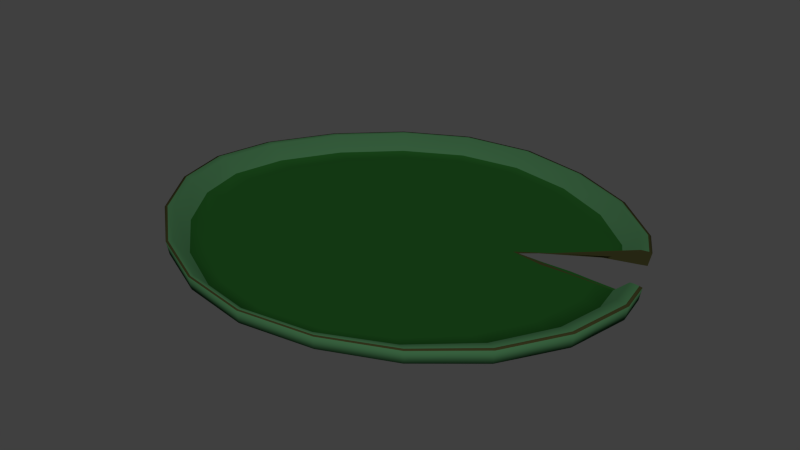 # Source: KK-Searose_Leave.blend  (saved by Blender 2.73.0; exported with 4.5.12 LTS)
import bpy
from mathutils import Matrix  # noqa: F401  (used for matrix-valued properties, if any)

bpy.ops.wm.read_factory_settings(use_empty=True)
scene = bpy.context.scene
scene.name = 'Scene'

# ---- collections
col_collection_1 = bpy.data.collections.new('Collection 1'); scene.collection.children.link(col_collection_1)

# ---- materials (node trees are filled in below, after node groups)
mat_lambert2sg = bpy.data.materials.new('lambert2SG')
mat_lambert2sg.alpha_threshold = 0.0
mat_lambert2sg.use_transparent_shadow = False
mat_lambert2sg.diffuse_color = (0.01, 0.06, 0.01, 1.0)
mat_lambert2sg.roughness = 0.5
mat_lambert4sg = bpy.data.materials.new('lambert4SG')
mat_lambert4sg.alpha_threshold = 0.0
mat_lambert4sg.use_transparent_shadow = False
mat_lambert4sg.diffuse_color = (0.03, 0.03, 0.01, 1.0)
mat_lambert4sg.roughness = 0.5
mat_lambert3sg = bpy.data.materials.new('lambert3SG')
mat_lambert3sg.alpha_threshold = 0.0
mat_lambert3sg.use_transparent_shadow = False
mat_lambert3sg.diffuse_color = (0.04, 0.12, 0.05, 1.0)
mat_lambert3sg.roughness = 0.5

# ---- material node trees

# ---- world
world_world = bpy.data.worlds.new('World'); scene.world = world_world
world_world.color = (0.05088, 0.05088, 0.05088)
world_world.use_sun_shadow = False
world_world.sun_shadow_jitter_overblur = 0.0
world_world.cycles.sampling_method = 'MANUAL'
world_world.cycles.sample_map_resolution = 256

# ---- meshes
me_psphere1 = bpy.data.meshes.new('pSphere1')
me_psphere1.from_pydata([(0.8995, 0.2152, -0.2724), (0.7663, 0.2141, -0.6023), (1.511, 0.2145, -1.18), (1.777, 0.216, -0.5657), (0.5655, 0.2133, -0.8595), (1.098, 0.2136, -1.651), (0.3213, 0.2126, -1.022), (0.587, 0.213, -1.933), (0.05852, 0.2124, -1.07), (0.05777, 0.2128, -2.011), (-0.1996, 0.2126, -1.0), (-0.4474, 0.213, -1.879), (-0.4324, 0.2133, -0.8245), (-0.9015, 0.2136, -1.563), (-0.6209, 0.2141, -0.5675), (-1.276, 0.2145, -1.096), (-0.7488, 0.2152, -0.2512), (-1.536, 0.216, -0.4981), (-0.7893, 0.2164, 0.09666), (-1.635, 0.2181, 0.1407), (-0.7381, 0.2176, 0.4451), (-1.528, 0.2207, 0.7915), (-0.6137, 0.2186, 0.7606), (-1.274, 0.2233, 1.404), (-0.4281, 0.2193, 1.002), (-0.9043, 0.2251, 1.879), (-0.1972, 0.2195, 1.15), (-0.4511, 0.2254, 2.156), (0.06011, 0.2198, 1.209), (0.05511, 0.2258, 2.255), (0.3226, 0.2195, 1.149), (0.5858, 0.2254, 2.151), (0.5667, 0.2193, 1.0), (1.098, 0.2251, 1.865), (0.7669, 0.2186, 0.7596), (1.511, 0.2233, 1.389), (0.8294, 0.2181, 0.6101), (1.638, 0.222, 1.1), (0.8995, 0.2176, 0.4462), (0.9182, 0.2171, 0.3024), (1.814, 0.2196, 0.5115), (1.777, 0.2207, 0.782), (0.9457, 0.2164, 0.09012), (1.868, 0.2181, 0.1106), (2.22, 0.2162, -1.638), (2.61, 0.2174, -0.8212), (1.613, 0.2157, -2.274), (0.8482, 0.2157, -2.656), (0.04328, 0.2157, -2.762), (-0.7057, 0.2157, -2.588), (-1.383, 0.2157, -2.163), (-1.954, 0.2162, -1.498), (-2.355, 0.2174, -0.6805), (-2.507, 0.2197, 0.199), (-2.352, 0.2232, 1.055), (-1.957, 0.2272, 1.89), (-1.391, 0.2305, 2.569), (-0.7135, 0.2316, 2.971), (0.03908, 0.2317, 3.103), (0.8482, 0.2316, 2.959), (1.613, 0.2305, 2.536), (2.22, 0.2272, 1.856), (2.407, 0.2253, 1.453), (2.665, 0.2217, 0.6361), (2.61, 0.2232, 1.007), (2.745, 0.2197, 0.08906), (2.875, 0.2193, -1.971), (3.244, 0.2195, -1.279), (2.745, 0.2178, -0.8585), (2.089, 0.2193, -2.74), (1.098, 0.2193, -3.236), (0.02383, 0.2193, -3.391), (-0.9649, 0.2193, -3.177), (-1.864, 0.2193, -2.634), (-2.639, 0.2193, -1.795), (-3.184, 0.2197, -0.7768), (-3.383, 0.2215, 0.253), (-3.184, 0.225, 1.239), (-2.642, 0.2301, 2.226), (-1.873, 0.2349, 3.072), (-0.9717, 0.2368, 3.585), (0.02148, 0.2368, 3.754), (1.098, 0.2368, 3.568), (2.089, 0.2349, 3.025), (2.875, 0.2301, 2.184), (3.116, 0.2277, 1.695), (3.45, 0.2235, 0.7068), (3.38, 0.225, 1.152), (3.819, 0.223, -1.605), (3.458, 0.223, -2.238), (2.513, 0.223, -3.125), (1.321, 0.223, -3.715), (0.007608, 0.223, -3.92), (-1.21, 0.223, -3.68), (-2.319, 0.223, -3.029), (-3.287, 0.223, -2.043), (-3.965, 0.223, -0.8578), (-4.206, 0.2238, 0.2801), (-3.965, 0.2268, 1.363), (-3.289, 0.2321, 2.465), (-2.324, 0.238, 3.437), (-1.211, 0.2407, 4.045), (0.007608, 0.2407, 4.25), (1.321, 0.2407, 4.025), (2.513, 0.238, 3.388), (3.458, 0.2321, 2.429), (3.749, 0.2294, 1.875), (4.15, 0.2254, 0.7574), (4.066, 0.2268, 1.261), (4.29, 0.2055, -1.921), (3.957, 0.2066, -2.49), (2.875, 0.2095, -3.462), (1.511, 0.2119, -4.122), (0.0, 0.2128, -4.375), (-1.426, 0.2119, -4.124), (-2.721, 0.2095, -3.393), (-3.856, 0.2066, -2.282), (-4.64, 0.2042, -0.968), (-4.916, 0.2035, 0.2781), (-4.64, 0.2066, 1.455), (-3.856, 0.2145, 2.656), (-2.722, 0.2249, 3.718), (-1.421, 0.2308, 4.395), (0.001541, 0.2316, 4.632), (1.511, 0.2308, 4.376), (2.875, 0.2249, 3.675), (3.957, 0.2145, 2.634), (4.289, 0.2106, 2.03), (4.749, 0.205, 0.808), (4.652, 0.2066, 1.362), (4.717, 0.172, -2.119), (4.358, 0.1749, -2.725), (3.166, 0.1828, -3.761), (1.665, 0.1893, -4.467), (0.0, 0.1918, -4.764), (-1.601, 0.1893, -4.511), (-3.049, 0.1828, -3.727), (-4.311, 0.1749, -2.53), (-5.184, 0.1687, -1.105), (-5.488, 0.1663, 0.2606), (-5.184, 0.17, 1.534), (-4.311, 0.1823, 2.827), (-3.046, 0.1996, 3.941), (-1.592, 0.2106, 4.661), (0.0, 0.2128, 4.921), (1.665, 0.2106, 4.644), (3.166, 0.1996, 3.909), (4.358, 0.1823, 2.817), (4.724, 0.176, 2.17), (5.23, 0.1681, 0.8615), (5.123, 0.17, 1.459), (5.033, 0.1472, -2.264), (4.652, 0.1513, -2.909), (3.38, 0.1624, -4.003), (1.777, 0.1717, -4.737), (0.0, 0.1754, -5.071), (-1.729, 0.1717, -4.825), (-3.288, 0.1624, -4.006), (-4.642, 0.1513, -2.737), (-5.58, 0.1426, -1.22), (-5.904, 0.1394, 0.2366), (-5.58, 0.1432, 1.598), (-4.642, 0.158, 2.971), (-3.283, 0.1799, 4.111), (-1.717, 0.1947, 4.852), (0.0, 0.198, 5.127), (1.777, 0.1947, 4.838), (3.38, 0.1799, 4.088), (4.652, 0.158, 2.968), (5.043, 0.1502, 2.288), (5.582, 0.1414, 0.9109), (5.468, 0.1432, 1.539), (5.231, 0.14, -2.345), (4.831, 0.1443, -3.021), (3.51, 0.1562, -4.157), (1.845, 0.1663, -4.912), (0.0, 0.1702, -5.27), (-1.807, 0.1663, -5.032), (-3.433, 0.1562, -4.185), (-4.844, 0.1443, -2.866), (-5.82, 0.1352, -1.295), (-6.155, 0.1319, 0.217), (-5.82, 0.1355, 1.639), (-4.844, 0.1504, 3.067), (-3.428, 0.1735, 4.221), (-1.794, 0.1896, 4.969), (0.0, 0.1932, 5.252), (1.845, 0.1896, 4.956), (3.51, 0.1735, 4.203), (4.831, 0.1504, 3.067), (5.237, 0.1424, 2.364), (5.797, 0.1339, 0.9449), (5.679, 0.1355, 1.592), (5.315, 0.4989, -2.343), (4.891, 0.5029, -3.058), (3.554, 0.5135, -4.209), (1.868, 0.5226, -4.973), (0.0, 0.5262, -5.34), (-1.833, 0.5226, -5.103), (-3.482, 0.5135, -4.245), (-4.911, 0.5029, -2.91), (-5.899, 0.4947, -1.319), (-6.237, 0.4917, 0.21), (-5.899, 0.4947, 1.651), (-4.911, 0.5002, 3.101), (-3.477, 0.5042, 4.258), (-1.82, 0.5084, 5.005), (0.0, 0.5115, 5.289), (1.868, 0.5084, 4.993), (3.554, 0.5042, 4.242), (4.891, 0.5002, 3.101), (5.302, 0.498, 2.389), (5.87, 0.4935, 0.9566), (5.75, 0.4947, 1.61), (5.246, 0.519, -2.319), (4.831, 0.5221, -3.021), (3.51, 0.5303, -4.157), (1.845, 0.5373, -4.911), (0.0, 0.5401, -5.269), (-1.807, 0.5373, -5.032), (-3.434, 0.5303, -4.185), (-4.844, 0.5221, -2.866), (-5.819, 0.5158, -1.293), (-6.153, 0.5135, 0.2167), (-5.819, 0.5157, 1.637), (-4.843, 0.5189, 3.067), (-3.429, 0.5197, 4.22), (-1.795, 0.5215, 4.965), (0.0, 0.5239, 5.247), (1.845, 0.5215, 4.953), (3.51, 0.5197, 4.202), (4.831, 0.5189, 3.067), (5.237, 0.5178, 2.363), (5.797, 0.5149, 0.9449), (5.679, 0.5157, 1.592), (5.077, 0.5432, -2.241), (4.652, 0.5454, -2.976), (3.38, 0.5506, -4.096), (1.777, 0.555, -4.842), (0.0, 0.5568, -5.188), (-1.737, 0.555, -4.947), (-3.294, 0.5506, -4.113), (-4.643, 0.5454, -2.815), (-5.579, 0.5413, -1.256), (-5.903, 0.5398, 0.2348), (-5.579, 0.5409, 1.627), (-4.643, 0.5409, 3.035), (-3.289, 0.538, 4.185), (-1.725, 0.5373, 4.922), (0.0, 0.5388, 5.197), (1.777, 0.5373, 4.91), (3.38, 0.538, 4.164), (4.652, 0.5409, 3.032), (5.043, 0.5414, 2.339), (5.582, 0.5406, 0.9319), (5.468, 0.5409, 1.575), (4.7, 0.2154, -2.147), (4.358, 0.2163, -2.725), (3.166, 0.2187, -3.761), (1.665, 0.2207, -4.467), (0.0, 0.2215, -4.764), (-1.601, 0.2207, -4.511), (-3.049, 0.2187, -3.727), (-4.311, 0.2163, -2.53), (-5.184, 0.2143, -1.105), (-5.488, 0.2136, 0.2606), (-5.184, 0.2154, 1.534), (-4.311, 0.2222, 2.827), (-3.046, 0.2326, 3.941), (-1.592, 0.2387, 4.661), (0.0, 0.2394, 4.921), (1.665, 0.2387, 4.644), (3.166, 0.2326, 3.909), (4.358, 0.2222, 2.817), (4.724, 0.2186, 2.17), (5.23, 0.2144, 0.8615), (5.123, 0.2154, 1.459), (4.293, 0.2288, -1.916), (3.957, 0.229, -2.49), (2.875, 0.2296, -3.462), (1.511, 0.23, -4.122), (0.0, 0.2302, -4.375), (-1.426, 0.23, -4.124), (-2.721, 0.2296, -3.393), (-3.856, 0.229, -2.282), (-4.64, 0.2286, -0.9681), (-4.916, 0.2285, 0.278), (-4.64, 0.2306, 1.455), (-3.856, 0.236, 2.656), (-2.722, 0.2432, 3.718), (-1.421, 0.247, 4.395), (0.001541, 0.2471, 4.632), (1.511, 0.247, 4.376), (2.875, 0.2432, 3.675), (3.957, 0.236, 2.634), (4.289, 0.2333, 2.03), (4.749, 0.2295, 0.808), (4.652, 0.2306, 1.362), (3.789, 0.2325, -1.657), (3.458, 0.2325, -2.238), (2.513, 0.2325, -3.125), (1.321, 0.2325, -3.715), (0.007608, 0.2325, -3.92), (-1.21, 0.2325, -3.68), (-2.319, 0.2325, -3.029), (-3.287, 0.2325, -2.043), (-3.965, 0.2325, -0.8579), (-4.206, 0.2333, 0.2801), (-3.965, 0.2361, 1.363), (-3.289, 0.2411, 2.465), (-2.324, 0.2466, 3.437), (-1.211, 0.2492, 4.045), (0.007608, 0.2492, 4.25), (1.321, 0.2492, 4.025), (2.513, 0.2466, 3.388), (3.458, 0.2411, 2.429), (3.749, 0.2386, 1.875), (4.15, 0.2348, 0.7574), (4.066, 0.2361, 1.261), (3.25, 0.2328, -1.268), (2.875, 0.2325, -1.971), (2.089, 0.2325, -2.74), (1.098, 0.2325, -3.236), (0.02383, 0.2325, -3.391), (-0.9649, 0.2325, -3.177), (-1.864, 0.2325, -2.634), (-2.639, 0.2325, -1.795), (-3.184, 0.2329, -0.7768), (-3.383, 0.2346, 0.253), (-3.184, 0.2379, 1.239), (-2.642, 0.2425, 2.226), (-1.873, 0.2469, 3.072), (-0.9717, 0.2487, 3.585), (0.02148, 0.2487, 3.754), (1.098, 0.2487, 3.568), (2.089, 0.2469, 3.025), (2.875, 0.2425, 2.184), (3.116, 0.2403, 1.695), (3.45, 0.2364, 0.7068), (3.38, 0.2379, 1.152), (2.61, 0.2341, -0.8212), (2.22, 0.233, -1.638), (1.613, 0.2326, -2.274), (0.8482, 0.2325, -2.656), (0.04328, 0.2325, -2.762), (-0.7057, 0.2325, -2.588), (-1.383, 0.2326, -2.163), (-1.954, 0.233, -1.498), (-2.355, 0.2341, -0.6805), (-2.507, 0.2362, 0.199), (-2.352, 0.2393, 1.055), (-1.957, 0.2429, 1.89), (-1.391, 0.2459, 2.569), (-0.7135, 0.2469, 2.971), (0.03908, 0.247, 3.103), (0.8482, 0.2469, 2.959), (1.613, 0.2459, 2.536), (2.22, 0.2429, 1.856), (2.407, 0.2412, 1.453), (2.665, 0.2379, 0.6361), (2.61, 0.2393, 1.007), (1.511, 0.2341, -1.18), (1.777, 0.2355, -0.5657), (1.098, 0.2333, -1.651), (0.587, 0.2328, -1.933), (0.05777, 0.2326, -2.011), (-0.4474, 0.2328, -1.879), (-0.9015, 0.2333, -1.563), (-1.276, 0.2341, -1.096), (-1.536, 0.2355, -0.4981), (-1.635, 0.2373, 0.1407), (-1.528, 0.2396, 0.7915), (-1.274, 0.2419, 1.404), (-0.9043, 0.2435, 1.879), (-0.4511, 0.2438, 2.156), (0.05511, 0.2441, 2.255), (0.5858, 0.2438, 2.151), (1.098, 0.2435, 1.865), (1.511, 0.2419, 1.389), (1.638, 0.2408, 1.1), (1.814, 0.2387, 0.5115), (1.777, 0.2396, 0.782), (2.745, 0.2362, 0.08906), (1.868, 0.2373, 0.1106), (0.7663, 0.2355, -0.6023), (0.8995, 0.2364, -0.2724), (0.5655, 0.2347, -0.8595), (0.3213, 0.2342, -1.022), (0.05852, 0.234, -1.07), (-0.1996, 0.2342, -1.0), (-0.4324, 0.2347, -0.8245), (-0.6209, 0.2355, -0.5675), (-0.7488, 0.2364, -0.2512), (-0.7893, 0.2374, 0.09666), (-0.7381, 0.2385, 0.4451), (-0.6137, 0.2394, 0.7606), (-0.4281, 0.24, 1.002), (-0.1972, 0.2402, 1.15), (0.06011, 0.2404, 1.209), (0.3226, 0.2402, 1.149), (0.5667, 0.24, 1.0), (0.7669, 0.2394, 0.7596), (0.8294, 0.239, 0.6101), (0.9182, 0.2381, 0.3024), (0.8995, 0.2385, 0.4462), (0.9457, 0.2374, 0.09012), (0.04709, 0.215, 0.04582), (0.04709, 0.2368, 0.04582), (3.554, 0.2215, 0.05241), (4.275, 0.2238, 0.02118), (4.891, 0.2035, 0.003467), (5.387, 0.1663, 0.0), (5.75, 0.1394, 0.0), (5.971, 0.1319, 0.0), (6.046, 0.4917, 0.0), (5.971, 0.5135, 0.0), (5.75, 0.5398, 0.0), (5.387, 0.2136, 0.0), (4.891, 0.2285, 0.003467), (4.275, 0.2333, 0.02118), (3.554, 0.2346, 0.05241), (3.431, 0.2333, -0.7094), (4.14, 0.2326, -0.7559), (4.749, 0.2285, -0.7724), (5.241, 0.214, -0.7932), (5.606, 0.5405, -0.8013), (5.817, 0.5147, -0.8357), (5.686, 0.5305, -0.8269), (5.89, 0.4933, -0.8476), (5.806, 0.1338, -0.8956), (5.586, 0.1413, -0.892), (5.213, 0.1679, -0.9427), (4.726, 0.204, -0.8987), (4.115, 0.223, -0.8966), (3.406, 0.2199, -0.8613)], [], [(0, 1, 2, 3), (1, 4, 5, 2), (4, 6, 7, 5), (6, 8, 9, 7), (8, 10, 11, 9), (10, 12, 13, 11), (12, 14, 15, 13), (14, 16, 17, 15), (16, 18, 19, 17), (18, 20, 21, 19), (20, 22, 23, 21), (22, 24, 25, 23), (24, 26, 27, 25), (26, 28, 29, 27), (28, 30, 31, 29), (30, 32, 33, 31), (32, 34, 35, 33), (34, 36, 37, 35), (38, 39, 40, 41), (42, 0, 3, 43), (3, 2, 44, 45), (2, 5, 46, 44), (5, 7, 47, 46), (7, 9, 48, 47), (9, 11, 49, 48), (11, 13, 50, 49), (13, 15, 51, 50), (15, 17, 52, 51), (17, 19, 53, 52), (19, 21, 54, 53), (21, 23, 55, 54), (23, 25, 56, 55), (25, 27, 57, 56), (27, 29, 58, 57), (29, 31, 59, 58), (31, 33, 60, 59), (33, 35, 61, 60), (35, 37, 62, 61), (41, 40, 63, 64), (43, 3, 45, 65), (44, 46, 69, 66), (46, 47, 70, 69), (47, 48, 71, 70), (48, 49, 72, 71), (49, 50, 73, 72), (50, 51, 74, 73), (51, 52, 75, 74), (52, 53, 76, 75), (53, 54, 77, 76), (54, 55, 78, 77), (55, 56, 79, 78), (56, 57, 80, 79), (57, 58, 81, 80), (58, 59, 82, 81), (59, 60, 83, 82), (60, 61, 84, 83), (61, 62, 85, 84), (64, 63, 86, 87), (88, 67, 66, 89), (66, 69, 90, 89), (69, 70, 91, 90), (70, 71, 92, 91), (71, 72, 93, 92), (72, 73, 94, 93), (73, 74, 95, 94), (74, 75, 96, 95), (75, 76, 97, 96), (76, 77, 98, 97), (77, 78, 99, 98), (78, 79, 100, 99), (79, 80, 101, 100), (80, 81, 102, 101), (81, 82, 103, 102), (82, 83, 104, 103), (83, 84, 105, 104), (84, 85, 106, 105), (87, 86, 107, 108), (109, 88, 89, 110), (89, 90, 111, 110), (90, 91, 112, 111), (91, 92, 113, 112), (92, 93, 114, 113), (93, 94, 115, 114), (94, 95, 116, 115), (95, 96, 117, 116), (96, 97, 118, 117), (97, 98, 119, 118), (98, 99, 120, 119), (99, 100, 121, 120), (100, 101, 122, 121), (101, 102, 123, 122), (102, 103, 124, 123), (103, 104, 125, 124), (104, 105, 126, 125), (105, 106, 127, 126), (108, 107, 128, 129), (130, 109, 110, 131), (110, 111, 132, 131), (111, 112, 133, 132), (112, 113, 134, 133), (113, 114, 135, 134), (114, 115, 136, 135), (115, 116, 137, 136), (116, 117, 138, 137), (117, 118, 139, 138), (118, 119, 140, 139), (119, 120, 141, 140), (120, 121, 142, 141), (121, 122, 143, 142), (122, 123, 144, 143), (123, 124, 145, 144), (124, 125, 146, 145), (125, 126, 147, 146), (126, 127, 148, 147), (129, 128, 149, 150), (151, 130, 131, 152), (131, 132, 153, 152), (132, 133, 154, 153), (133, 134, 155, 154), (134, 135, 156, 155), (135, 136, 157, 156), (136, 137, 158, 157), (137, 138, 159, 158), (138, 139, 160, 159), (139, 140, 161, 160), (140, 141, 162, 161), (141, 142, 163, 162), (142, 143, 164, 163), (143, 144, 165, 164), (144, 145, 166, 165), (145, 146, 167, 166), (146, 147, 168, 167), (147, 148, 169, 168), (150, 149, 170, 171), (172, 151, 152, 173), (152, 153, 174, 173), (153, 154, 175, 174), (154, 155, 176, 175), (155, 156, 177, 176), (156, 157, 178, 177), (157, 158, 179, 178), (158, 159, 180, 179), (159, 160, 181, 180), (160, 161, 182, 181), (161, 162, 183, 182), (162, 163, 184, 183), (163, 164, 185, 184), (164, 165, 186, 185), (165, 166, 187, 186), (166, 167, 188, 187), (167, 168, 189, 188), (168, 169, 190, 189), (171, 170, 191, 192), (193, 172, 173, 194), (173, 174, 195, 194), (174, 175, 196, 195), (175, 176, 197, 196), (176, 177, 198, 197), (177, 178, 199, 198), (178, 179, 200, 199), (179, 180, 201, 200), (180, 181, 202, 201), (181, 182, 203, 202), (182, 183, 204, 203), (183, 184, 205, 204), (184, 185, 206, 205), (185, 186, 207, 206), (186, 187, 208, 207), (187, 188, 209, 208), (188, 189, 210, 209), (189, 190, 211, 210), (192, 191, 212, 213), (214, 193, 194, 215), (194, 195, 216, 215), (195, 196, 217, 216), (196, 197, 218, 217), (197, 198, 219, 218), (198, 199, 220, 219), (199, 200, 221, 220), (200, 201, 222, 221), (201, 202, 223, 222), (202, 203, 224, 223), (203, 204, 225, 224), (204, 205, 226, 225), (205, 206, 227, 226), (206, 207, 228, 227), (207, 208, 229, 228), (208, 209, 230, 229), (209, 210, 231, 230), (210, 211, 232, 231), (213, 212, 233, 234), (235, 214, 215, 236), (215, 216, 237, 236), (216, 217, 238, 237), (217, 218, 239, 238), (218, 219, 240, 239), (219, 220, 241, 240), (220, 221, 242, 241), (221, 222, 243, 242), (222, 223, 244, 243), (223, 224, 245, 244), (224, 225, 246, 245), (225, 226, 247, 246), (226, 227, 248, 247), (227, 228, 249, 248), (228, 229, 250, 249), (229, 230, 251, 250), (230, 231, 252, 251), (231, 232, 253, 252), (234, 233, 254, 255), (256, 235, 236, 257), (236, 237, 258, 257), (237, 238, 259, 258), (238, 239, 260, 259), (239, 240, 261, 260), (240, 241, 262, 261), (241, 242, 263, 262), (242, 243, 264, 263), (243, 244, 265, 264), (244, 245, 266, 265), (245, 246, 267, 266), (246, 247, 268, 267), (247, 248, 269, 268), (248, 249, 270, 269), (249, 250, 271, 270), (250, 251, 272, 271), (251, 252, 273, 272), (252, 253, 274, 273), (255, 254, 275, 276), (277, 256, 257, 278), (257, 258, 279, 278), (258, 259, 280, 279), (259, 260, 281, 280), (260, 261, 282, 281), (261, 262, 283, 282), (262, 263, 284, 283), (263, 264, 285, 284), (264, 265, 286, 285), (265, 266, 287, 286), (266, 267, 288, 287), (267, 268, 289, 288), (268, 269, 290, 289), (269, 270, 291, 290), (270, 271, 292, 291), (271, 272, 293, 292), (272, 273, 294, 293), (273, 274, 295, 294), (276, 275, 296, 297), (298, 277, 278, 299), (278, 279, 300, 299), (279, 280, 301, 300), (280, 281, 302, 301), (281, 282, 303, 302), (282, 283, 304, 303), (283, 284, 305, 304), (284, 285, 306, 305), (285, 286, 307, 306), (286, 287, 308, 307), (287, 288, 309, 308), (288, 289, 310, 309), (289, 290, 311, 310), (290, 291, 312, 311), (291, 292, 313, 312), (292, 293, 314, 313), (293, 294, 315, 314), (294, 295, 316, 315), (297, 296, 317, 318), (319, 298, 299, 320), (299, 300, 321, 320), (300, 301, 322, 321), (301, 302, 323, 322), (302, 303, 324, 323), (303, 304, 325, 324), (304, 305, 326, 325), (305, 306, 327, 326), (306, 307, 328, 327), (307, 308, 329, 328), (308, 309, 330, 329), (309, 310, 331, 330), (310, 311, 332, 331), (311, 312, 333, 332), (312, 313, 334, 333), (313, 314, 335, 334), (314, 315, 336, 335), (315, 316, 337, 336), (318, 317, 338, 339), (340, 319, 320, 341), (320, 321, 342, 341), (321, 322, 343, 342), (322, 323, 344, 343), (323, 324, 345, 344), (324, 325, 346, 345), (325, 326, 347, 346), (326, 327, 348, 347), (327, 328, 349, 348), (328, 329, 350, 349), (329, 330, 351, 350), (330, 331, 352, 351), (331, 332, 353, 352), (332, 333, 354, 353), (333, 334, 355, 354), (334, 335, 356, 355), (335, 336, 357, 356), (336, 337, 358, 357), (339, 338, 359, 360), (340, 341, 361, 362), (341, 342, 363, 361), (342, 343, 364, 363), (343, 344, 365, 364), (344, 345, 366, 365), (345, 346, 367, 366), (346, 347, 368, 367), (347, 348, 369, 368), (348, 349, 370, 369), (349, 350, 371, 370), (350, 351, 372, 371), (351, 352, 373, 372), (352, 353, 374, 373), (353, 354, 375, 374), (354, 355, 376, 375), (355, 356, 377, 376), (356, 357, 378, 377), (357, 358, 379, 378), (360, 359, 380, 381), (382, 340, 362, 383), (362, 361, 384, 385), (361, 363, 386, 384), (363, 364, 387, 386), (364, 365, 388, 387), (365, 366, 389, 388), (366, 367, 390, 389), (367, 368, 391, 390), (368, 369, 392, 391), (369, 370, 393, 392), (370, 371, 394, 393), (371, 372, 395, 394), (372, 373, 396, 395), (373, 374, 397, 396), (374, 375, 398, 397), (375, 376, 399, 398), (376, 377, 400, 399), (377, 378, 401, 400), (378, 379, 402, 401), (381, 380, 403, 404), (383, 362, 385, 405), (1, 0, 406), (4, 1, 406), (6, 4, 406), (8, 6, 406), (10, 8, 406), (12, 10, 406), (14, 12, 406), (16, 14, 406), (18, 16, 406), (20, 18, 406), (22, 20, 406), (24, 22, 406), (26, 24, 406), (28, 26, 406), (30, 28, 406), (32, 30, 406), (34, 32, 406), (38, 36, 34, 406), (42, 39, 38, 406), (0, 42, 406), (385, 384, 407), (384, 386, 407), (386, 387, 407), (387, 388, 407), (388, 389, 407), (389, 390, 407), (390, 391, 407), (391, 392, 407), (392, 393, 407), (393, 394, 407), (394, 395, 407), (395, 396, 407), (396, 397, 407), (397, 398, 407), (398, 399, 407), (399, 400, 407), (400, 401, 407), (401, 402, 404, 407), (404, 403, 405, 407), (405, 385, 407), (36, 38, 41, 37), (62, 37, 41, 64), (85, 62, 64, 87), (106, 85, 87, 108), (127, 106, 108, 129), (148, 127, 129, 150), (169, 148, 150, 171), (190, 169, 171, 192), (211, 190, 192, 213), (232, 211, 213, 234), (253, 232, 234, 255), (274, 253, 255, 276), (295, 274, 276, 297), (316, 295, 297, 318), (337, 316, 318, 339), (358, 337, 339, 360), (379, 358, 360, 381), (402, 379, 381, 404), (39, 42, 43, 40), (63, 40, 43, 65), (86, 63, 65, 408), (107, 86, 408, 409), (128, 107, 409, 410), (149, 128, 410, 411), (170, 149, 411, 412), (191, 170, 412, 413), (212, 191, 413, 414), (233, 212, 414, 415), (254, 233, 415, 416), (275, 254, 416, 417), (296, 275, 417, 418), (317, 296, 418, 419), (338, 317, 419, 420), (359, 338, 420, 382), (380, 359, 382, 383), (403, 380, 383, 405), (420, 421, 340, 382), (419, 422, 421, 420), (418, 423, 422, 419), (417, 424, 423, 418), (416, 425, 424, 417), (414, 428, 426, 415), (413, 429, 428, 414), (412, 430, 429, 413), (411, 431, 430, 412), (410, 432, 431, 411), (409, 433, 432, 410), (408, 434, 433, 409), (130, 109, 88, 67, 68, 434, 433, 432, 431, 430, 429, 428, 426, 427, 425, 424, 423, 422, 421, 340, 319, 298, 277, 256, 235, 214, 193, 172, 151), (67, 68, 45, 44, 66), (65, 45, 68, 434, 408), (427, 425, 416, 415, 426)])
me_psphere1.polygons.foreach_set('use_smooth', [1, 1, 1, 1, 1, 1, 1, 1, 1, 1, 1, 1, 1, 1, 1, 1, 1, 1, 1, 1, 1, 1, 1, 1, 1, 1, 1, 1, 1, 1, 1, 1, 1, 1, 1, 1, 1, 1, 1, 1, 1, 1, 1, 1, 1, 1, 1, 1, 1, 1, 1, 1, 1, 1, 1, 1, 1, 1, 1, 1, 1, 1, 1, 1, 1, 1, 1, 1, 1, 1, 1, 1, 1, 1, 1, 1, 1, 1, 1, 1, 1, 1, 1, 1, 1, 1, 1, 1, 1, 1, 1, 1, 1, 1, 1, 1, 1, 1, 1, 1, 1, 1, 1, 1, 1, 1, 1, 1, 1, 1, 1, 1, 1, 1, 1, 1, 1, 1, 1, 1, 1, 1, 1, 1, 1, 1, 1, 1, 1, 1, 1, 1, 1, 1, 1, 1, 1, 1, 1, 1, 1, 1, 1, 1, 1, 1, 1, 1, 1, 1, 1, 1, 1, 1, 1, 1, 1, 1, 1, 1, 1, 1, 1, 1, 1, 1, 1, 1, 1, 1, 1, 1, 1, 1, 1, 1, 1, 1, 1, 1, 1, 1, 1, 1, 1, 1, 1, 1, 1, 1, 1, 1, 1, 1, 1, 1, 1, 1, 1, 1, 1, 1, 1, 1, 1, 1, 1, 1, 1, 1, 1, 1, 1, 1, 1, 1, 1, 1, 1, 1, 1, 1, 1, 1, 1, 1, 1, 1, 1, 1, 1, 1, 1, 1, 1, 1, 1, 1, 1, 1, 1, 1, 1, 1, 1, 1, 1, 1, 1, 1, 1, 1, 1, 1, 1, 1, 1, 1, 1, 1, 1, 1, 1, 1, 1, 1, 1, 1, 1, 1, 1, 1, 1, 1, 1, 1, 1, 1, 1, 1, 1, 1, 1, 1, 1, 1, 1, 1, 1, 1, 1, 1, 1, 1, 1, 1, 1, 1, 1, 1, 1, 1, 1, 1, 1, 1, 1, 1, 1, 1, 1, 1, 1, 1, 1, 1, 1, 1, 1, 1, 1, 1, 1, 1, 1, 1, 1, 1, 1, 1, 1, 1, 1, 1, 1, 1, 1, 1, 1, 1, 1, 1, 1, 1, 1, 1, 1, 1, 1, 1, 1, 1, 1, 1, 1, 1, 1, 1, 1, 1, 1, 1, 1, 1, 1, 1, 1, 1, 1, 1, 1, 1, 1, 1, 1, 1, 1, 1, 1, 1, 1, 1, 1, 1, 1, 1, 1, 1, 1, 1, 1, 1, 1, 1, 1, 1, 1, 1, 1, 1, 1, 1, 1, 1, 1, 1, 1, 1, 1, 1, 1, 1, 1, 1, 1, 1, 1, 1, 1, 1, 1, 1, 1, 1, 1, 1, 1, 1, 1, 1, 1, 1, 1, 0, 1, 1, 1])
me_psphere1.polygons.foreach_set('material_index', [0, 0, 0, 0, 0, 0, 0, 0, 0, 0, 0, 0, 0, 0, 0, 0, 0, 0, 0, 0, 0, 0, 0, 0, 0, 0, 0, 0, 0, 0, 0, 0, 0, 0, 0, 0, 0, 0, 0, 0, 0, 0, 0, 0, 0, 0, 0, 0, 0, 0, 0, 0, 0, 0, 0, 0, 0, 0, 0, 0, 0, 0, 0, 0, 0, 0, 0, 0, 0, 0, 0, 0, 0, 0, 0, 0, 0, 0, 0, 0, 0, 0, 0, 0, 0, 0, 0, 0, 0, 0, 0, 0, 0, 0, 0, 0, 0, 0, 0, 0, 0, 0, 0, 0, 0, 0, 0, 0, 0, 0, 0, 0, 0, 0, 0, 0, 0, 0, 0, 0, 0, 0, 0, 0, 0, 0, 0, 0, 0, 0, 0, 0, 0, 0, 0, 0, 0, 0, 0, 0, 0, 0, 0, 0, 0, 0, 0, 0, 0, 0, 0, 0, 0, 2, 2, 2, 2, 2, 2, 2, 2, 2, 2, 2, 2, 2, 2, 2, 2, 2, 2, 2, 1, 1, 1, 1, 1, 1, 1, 1, 1, 1, 1, 1, 1, 1, 1, 1, 1, 1, 1, 2, 2, 2, 2, 2, 2, 2, 2, 2, 2, 2, 2, 2, 2, 2, 2, 2, 2, 2, 2, 2, 2, 2, 2, 2, 2, 2, 2, 2, 2, 2, 2, 2, 2, 2, 2, 2, 2, 0, 0, 0, 0, 0, 0, 0, 0, 0, 0, 0, 0, 0, 0, 0, 0, 0, 0, 0, 0, 0, 0, 0, 0, 0, 0, 0, 0, 0, 0, 0, 0, 0, 0, 0, 0, 0, 0, 0, 0, 0, 0, 0, 0, 0, 0, 0, 0, 0, 0, 0, 0, 0, 0, 0, 0, 0, 0, 0, 0, 0, 0, 0, 0, 0, 0, 0, 0, 0, 0, 0, 0, 0, 0, 0, 0, 0, 0, 0, 0, 0, 0, 0, 0, 0, 0, 0, 0, 0, 0, 0, 0, 0, 0, 0, 0, 0, 0, 0, 0, 0, 0, 0, 0, 0, 0, 0, 0, 0, 0, 0, 0, 0, 0, 0, 0, 0, 0, 0, 0, 0, 0, 0, 0, 0, 0, 0, 0, 0, 0, 0, 0, 0, 0, 0, 0, 0, 0, 0, 0, 0, 0, 0, 0, 0, 0, 0, 0, 0, 0, 0, 0, 0, 0, 0, 0, 0, 0, 0, 0, 0, 0, 0, 0, 2, 1, 2, 2, 0, 0, 0, 0, 0, 0, 0, 0, 0, 0, 0, 0, 0, 0, 2, 1, 2, 2, 0, 0, 0, 0, 0, 0, 0, 0, 0, 0, 2, 1, 2, 0, 0, 0, 0, 0, 1, 0, 0, 2])
_k = set([(67, 68), (67, 88), (68, 434), (88, 109), (109, 130), (130, 151), (151, 172), (172, 193), (193, 214), (214, 235), (235, 256), (256, 277), (277, 298), (298, 319), (319, 340), (340, 421), (421, 422), (422, 423), (423, 424), (424, 425), (425, 427), (426, 427), (426, 428), (428, 429), (429, 430), (430, 431), (431, 432), (432, 433), (433, 434)])
me_psphere1.attributes.new('sharp_edge', 'BOOLEAN', 'EDGE').data.foreach_set('value', [ (min(e.vertices), max(e.vertices)) in _k for e in me_psphere1.edges])
_uv = me_psphere1.uv_layers.new(name='UVMap')
_uv.uv.foreach_set('vector', [0.0, 0.05, 0.05, 0.05, 0.05, 0.1, 0.0, 0.1, 0.05, 0.05, 0.1, 0.05, 0.1, 0.1, 0.05, 0.1, 0.1, 0.05, 0.15, 0.05, 0.15, 0.1, 0.1, 0.1, 0.15, 0.05, 0.2, 0.05, 0.2, 0.1, 0.15, 0.1, 0.2, 0.05, 0.25, 0.05, 0.25, 0.1, 0.2, 0.1, 0.25, 0.05, 0.3, 0.05, 0.3, 0.1, 0.25, 0.1, 0.3, 0.05, 0.35, 0.05, 0.35, 0.1, 0.3, 0.1, 0.35, 0.05, 0.4, 0.05, 0.4, 0.1, 0.35, 0.1, 0.4, 0.05, 0.45, 0.05, 0.45, 0.1, 0.4, 0.1, 0.45, 0.05, 0.5, 0.05, 0.5, 0.1, 0.45, 0.1, 0.5, 0.05, 0.55, 0.05, 0.55, 0.1, 0.5, 0.1, 0.55, 0.05, 0.6, 0.05, 0.6, 0.1, 0.55, 0.1, 0.6, 0.05, 0.65, 0.05, 0.65, 0.1, 0.6, 0.1, 0.65, 0.05, 0.7, 0.05, 0.7, 0.1, 0.65, 0.1, 0.7, 0.05, 0.75, 0.05, 0.75, 0.1, 0.7, 0.1, 0.75, 0.05, 0.8, 0.05, 0.8, 0.1, 0.75, 0.1, 0.8, 0.05, 0.85, 0.05, 0.85, 0.1, 0.8, 0.1, 0.85, 0.05, 0.8739, 0.05, 0.8739, 0.1, 0.85, 0.1, 0.9, 0.05, 0.9202, 0.05, 0.9202, 0.1, 0.9, 0.1, 0.95, 0.05, 1.0, 0.05, 1.0, 0.1, 0.95, 0.1, 0.0, 0.1, 0.05, 0.1, 0.05, 0.15, 0.0, 0.15, 0.05, 0.1, 0.1, 0.1, 0.1, 0.15, 0.05, 0.15, 0.1, 0.1, 0.15, 0.1, 0.15, 0.15, 0.1, 0.15, 0.15, 0.1, 0.2, 0.1, 0.2, 0.15, 0.15, 0.15, 0.2, 0.1, 0.25, 0.1, 0.25, 0.15, 0.2, 0.15, 0.25, 0.1, 0.3, 0.1, 0.3, 0.15, 0.25, 0.15, 0.3, 0.1, 0.35, 0.1, 0.35, 0.15, 0.3, 0.15, 0.35, 0.1, 0.4, 0.1, 0.4, 0.15, 0.35, 0.15, 0.4, 0.1, 0.45, 0.1, 0.45, 0.15, 0.4, 0.15, 0.45, 0.1, 0.5, 0.1, 0.5, 0.15, 0.45, 0.15, 0.5, 0.1, 0.55, 0.1, 0.55, 0.15, 0.5, 0.15, 0.55, 0.1, 0.6, 0.1, 0.6, 0.15, 0.55, 0.15, 0.6, 0.1, 0.65, 0.1, 0.65, 0.15, 0.6, 0.15, 0.65, 0.1, 0.7, 0.1, 0.7, 0.15, 0.65, 0.15, 0.7, 0.1, 0.75, 0.1, 0.75, 0.15, 0.7, 0.15, 0.75, 0.1, 0.8, 0.1, 0.8, 0.15, 0.75, 0.15, 0.8, 0.1, 0.85, 0.1, 0.85, 0.15, 0.8, 0.15, 0.85, 0.1, 0.8739, 0.1, 0.8739, 0.15, 0.85, 0.15, 0.9, 0.1, 0.9202, 0.1, 0.9202, 0.15, 0.9, 0.15, 0.95, 0.1, 1.0, 0.1, 1.0, 0.15, 0.95, 0.15, 0.05, 0.15, 0.1, 0.15, 0.1, 0.2, 0.05, 0.2, 0.1, 0.15, 0.15, 0.15, 0.15, 0.2, 0.1, 0.2, 0.15, 0.15, 0.2, 0.15, 0.2, 0.2, 0.15, 0.2, 0.2, 0.15, 0.25, 0.15, 0.25, 0.2, 0.2, 0.2, 0.25, 0.15, 0.3, 0.15, 0.3, 0.2, 0.25, 0.2, 0.3, 0.15, 0.35, 0.15, 0.35, 0.2, 0.3, 0.2, 0.35, 0.15, 0.4, 0.15, 0.4, 0.2, 0.35, 0.2, 0.4, 0.15, 0.45, 0.15, 0.45, 0.2, 0.4, 0.2, 0.45, 0.15, 0.5, 0.15, 0.5, 0.2, 0.45, 0.2, 0.5, 0.15, 0.55, 0.15, 0.55, 0.2, 0.5, 0.2, 0.55, 0.15, 0.6, 0.15, 0.6, 0.2, 0.55, 0.2, 0.6, 0.15, 0.65, 0.15, 0.65, 0.2, 0.6, 0.2, 0.65, 0.15, 0.7, 0.15, 0.7, 0.2, 0.65, 0.2, 0.7, 0.15, 0.75, 0.15, 0.75, 0.2, 0.7, 0.2, 0.75, 0.15, 0.8, 0.15, 0.8, 0.2, 0.75, 0.2, 0.8, 0.15, 0.85, 0.15, 0.85, 0.2, 0.8, 0.2, 0.85, 0.15, 0.8739, 0.15, 0.8739, 0.2, 0.85, 0.2, 0.9, 0.15, 0.9202, 0.15, 0.9202, 0.2, 0.9, 0.2, 0.02033, 0.25, 0.0134, 0.2, 0.05, 0.2, 0.05, 0.25, 0.05, 0.2, 0.1, 0.2, 0.1, 0.25, 0.05, 0.25, 0.1, 0.2, 0.15, 0.2, 0.15, 0.25, 0.1, 0.25, 0.15, 0.2, 0.2, 0.2, 0.2, 0.25, 0.15, 0.25, 0.2, 0.2, 0.25, 0.2, 0.25, 0.25, 0.2, 0.25, 0.25, 0.2, 0.3, 0.2, 0.3, 0.25, 0.25, 0.25, 0.3, 0.2, 0.35, 0.2, 0.35, 0.25, 0.3, 0.25, 0.35, 0.2, 0.4, 0.2, 0.4, 0.25, 0.35, 0.25, 0.4, 0.2, 0.45, 0.2, 0.45, 0.25, 0.4, 0.25, 0.45, 0.2, 0.5, 0.2, 0.5, 0.25, 0.45, 0.25, 0.5, 0.2, 0.55, 0.2, 0.55, 0.25, 0.5, 0.25, 0.55, 0.2, 0.6, 0.2, 0.6, 0.25, 0.55, 0.25, 0.6, 0.2, 0.65, 0.2, 0.65, 0.25, 0.6, 0.25, 0.65, 0.2, 0.7, 0.2, 0.7, 0.25, 0.65, 0.25, 0.7, 0.2, 0.75, 0.2, 0.75, 0.25, 0.7, 0.25, 0.75, 0.2, 0.8, 0.2, 0.8, 0.25, 0.75, 0.25, 0.8, 0.2, 0.85, 0.2, 0.85, 0.25, 0.8, 0.25, 0.85, 0.2, 0.8739, 0.2, 0.8739, 0.25, 0.85, 0.25, 0.9, 0.2, 0.9202, 0.2, 0.9202, 0.25, 0.9, 0.25, 0.02605, 0.3, 0.02033, 0.25, 0.05, 0.25, 0.05, 0.3, 0.05, 0.25, 0.1, 0.25, 0.1, 0.3, 0.05, 0.3, 0.1, 0.25, 0.15, 0.25, 0.15, 0.3, 0.1, 0.3, 0.15, 0.25, 0.2, 0.25, 0.2, 0.3, 0.15, 0.3, 0.2, 0.25, 0.25, 0.25, 0.25, 0.3, 0.2, 0.3, 0.25, 0.25, 0.3, 0.25, 0.3, 0.3, 0.25, 0.3, 0.3, 0.25, 0.35, 0.25, 0.35, 0.3, 0.3, 0.3, 0.35, 0.25, 0.4, 0.25, 0.4, 0.3, 0.35, 0.3, 0.4, 0.25, 0.45, 0.25, 0.45, 0.3, 0.4, 0.3, 0.45, 0.25, 0.5, 0.25, 0.5, 0.3, 0.45, 0.3, 0.5, 0.25, 0.55, 0.25, 0.55, 0.3, 0.5, 0.3, 0.55, 0.25, 0.6, 0.25, 0.6, 0.3, 0.55, 0.3, 0.6, 0.25, 0.65, 0.25, 0.65, 0.3, 0.6, 0.3, 0.65, 0.25, 0.7, 0.25, 0.7, 0.3, 0.65, 0.3, 0.7, 0.25, 0.75, 0.25, 0.75, 0.3, 0.7, 0.3, 0.75, 0.25, 0.8, 0.25, 0.8, 0.3, 0.75, 0.3, 0.8, 0.25, 0.85, 0.25, 0.85, 0.3, 0.8, 0.3, 0.85, 0.25, 0.8739, 0.25, 0.8739, 0.3, 0.85, 0.3, 0.9, 0.25, 0.9202, 0.25, 0.9202, 0.3, 0.9, 0.3, 0.02654, 0.35, 0.02605, 0.3, 0.05, 0.3, 0.05, 0.35, 0.05, 0.3, 0.1, 0.3, 0.1, 0.35, 0.05, 0.35, 0.1, 0.3, 0.15, 0.3, 0.15, 0.35, 0.1, 0.35, 0.15, 0.3, 0.2, 0.3, 0.2, 0.35, 0.15, 0.35, 0.2, 0.3, 0.25, 0.3, 0.25, 0.35, 0.2, 0.35, 0.25, 0.3, 0.3, 0.3, 0.3, 0.35, 0.25, 0.35, 0.3, 0.3, 0.35, 0.3, 0.35, 0.35, 0.3, 0.35, 0.35, 0.3, 0.4, 0.3, 0.4, 0.35, 0.35, 0.35, 0.4, 0.3, 0.45, 0.3, 0.45, 0.35, 0.4, 0.35, 0.45, 0.3, 0.5, 0.3, 0.5, 0.35, 0.45, 0.35, 0.5, 0.3, 0.55, 0.3, 0.55, 0.35, 0.5, 0.35, 0.55, 0.3, 0.6, 0.3, 0.6, 0.35, 0.55, 0.35, 0.6, 0.3, 0.65, 0.3, 0.65, 0.35, 0.6, 0.35, 0.65, 0.3, 0.7, 0.3, 0.7, 0.35, 0.65, 0.35, 0.7, 0.3, 0.75, 0.3, 0.75, 0.35, 0.7, 0.35, 0.75, 0.3, 0.8, 0.3, 0.8, 0.35, 0.75, 0.35, 0.8, 0.3, 0.85, 0.3, 0.85, 0.35, 0.8, 0.35, 0.85, 0.3, 0.8739, 0.3, 0.8739, 0.35, 0.85, 0.35, 0.9, 0.3, 0.9202, 0.3, 0.9202, 0.35, 0.9, 0.35, 0.02662, 0.4, 0.02654, 0.35, 0.05, 0.35, 0.05, 0.4, 0.05, 0.35, 0.1, 0.35, 0.1, 0.4, 0.05, 0.4, 0.1, 0.35, 0.15, 0.35, 0.15, 0.4, 0.1, 0.4, 0.15, 0.35, 0.2, 0.35, 0.2, 0.4, 0.15, 0.4, 0.2, 0.35, 0.25, 0.35, 0.25, 0.4, 0.2, 0.4, 0.25, 0.35, 0.3, 0.35, 0.3, 0.4, 0.25, 0.4, 0.3, 0.35, 0.35, 0.35, 0.35, 0.4, 0.3, 0.4, 0.35, 0.35, 0.4, 0.35, 0.4, 0.4, 0.35, 0.4, 0.4, 0.35, 0.45, 0.35, 0.45, 0.4, 0.4, 0.4, 0.45, 0.35, 0.5, 0.35, 0.5, 0.4, 0.45, 0.4, 0.5, 0.35, 0.55, 0.35, 0.55, 0.4, 0.5, 0.4, 0.55, 0.35, 0.6, 0.35, 0.6, 0.4, 0.55, 0.4, 0.6, 0.35, 0.65, 0.35, 0.65, 0.4, 0.6, 0.4, 0.65, 0.35, 0.7, 0.35, 0.7, 0.4, 0.65, 0.4, 0.7, 0.35, 0.75, 0.35, 0.75, 0.4, 0.7, 0.4, 0.75, 0.35, 0.8, 0.35, 0.8, 0.4, 0.75, 0.4, 0.8, 0.35, 0.85, 0.35, 0.85, 0.4, 0.8, 0.4, 0.85, 0.35, 0.8739, 0.35, 0.8739, 0.4, 0.85, 0.4, 0.9, 0.35, 0.9202, 0.35, 0.9202, 0.4, 0.9, 0.4, 0.02643, 0.45, 0.02662, 0.4, 0.05, 0.4, 0.05, 0.45, 0.05, 0.4, 0.1, 0.4, 0.1, 0.45, 0.05, 0.45, 0.1, 0.4, 0.15, 0.4, 0.15, 0.45, 0.1, 0.45, 0.15, 0.4, 0.2, 0.4, 0.2, 0.45, 0.15, 0.45, 0.2, 0.4, 0.25, 0.4, 0.25, 0.45, 0.2, 0.45, 0.25, 0.4, 0.3, 0.4, 0.3, 0.45, 0.25, 0.45, 0.3, 0.4, 0.35, 0.4, 0.35, 0.45, 0.3, 0.45, 0.35, 0.4, 0.4, 0.4, 0.4, 0.45, 0.35, 0.45, 0.4, 0.4, 0.45, 0.4, 0.45, 0.45, 0.4, 0.45, 0.45, 0.4, 0.5, 0.4, 0.5, 0.45, 0.45, 0.45, 0.5, 0.4, 0.55, 0.4, 0.55, 0.45, 0.5, 0.45, 0.55, 0.4, 0.6, 0.4, 0.6, 0.45, 0.55, 0.45, 0.6, 0.4, 0.65, 0.4, 0.65, 0.45, 0.6, 0.45, 0.65, 0.4, 0.7, 0.4, 0.7, 0.45, 0.65, 0.45, 0.7, 0.4, 0.75, 0.4, 0.75, 0.45, 0.7, 0.45, 0.75, 0.4, 0.8, 0.4, 0.8, 0.45, 0.75, 0.45, 0.8, 0.4, 0.85, 0.4, 0.85, 0.45, 0.8, 0.45, 0.85, 0.4, 0.8739, 0.4, 0.8739, 0.45, 0.85, 0.45, 0.9, 0.4, 0.9202, 0.4, 0.9202, 0.45, 0.9, 0.45, 0.02533, 0.5, 0.02643, 0.45, 0.05, 0.45, 0.05, 0.5, 0.05, 0.45, 0.1, 0.45, 0.1, 0.5, 0.05, 0.5, 0.1, 0.45, 0.15, 0.45, 0.15, 0.5, 0.1, 0.5, 0.15, 0.45, 0.2, 0.45, 0.2, 0.5, 0.15, 0.5, 0.2, 0.45, 0.25, 0.45, 0.25, 0.5, 0.2, 0.5, 0.25, 0.45, 0.3, 0.45, 0.3, 0.5, 0.25, 0.5, 0.3, 0.45, 0.35, 0.45, 0.35, 0.5, 0.3, 0.5, 0.35, 0.45, 0.4, 0.45, 0.4, 0.5, 0.35, 0.5, 0.4, 0.45, 0.45, 0.45, 0.45, 0.5, 0.4, 0.5, 0.45, 0.45, 0.5, 0.45, 0.5, 0.5, 0.45, 0.5, 0.5, 0.45, 0.55, 0.45, 0.55, 0.5, 0.5, 0.5, 0.55, 0.45, 0.6, 0.45, 0.6, 0.5, 0.55, 0.5, 0.6, 0.45, 0.65, 0.45, 0.65, 0.5, 0.6, 0.5, 0.65, 0.45, 0.7, 0.45, 0.7, 0.5, 0.65, 0.5, 0.7, 0.45, 0.75, 0.45, 0.75, 0.5, 0.7, 0.5, 0.75, 0.45, 0.8, 0.45, 0.8, 0.5, 0.75, 0.5, 0.8, 0.45, 0.85, 0.45, 0.85, 0.5, 0.8, 0.5, 0.85, 0.45, 0.8739, 0.45, 0.8739, 0.5, 0.85, 0.5, 0.9, 0.45, 0.9202, 0.45, 0.9202, 0.5, 0.9, 0.5, 0.02553, 0.55, 0.02533, 0.5, 0.05, 0.5, 0.05, 0.55, 0.05, 0.5, 0.1, 0.5, 0.1, 0.55, 0.05, 0.55, 0.1, 0.5, 0.15, 0.5, 0.15, 0.55, 0.1, 0.55, 0.15, 0.5, 0.2, 0.5, 0.2, 0.55, 0.15, 0.55, 0.2, 0.5, 0.25, 0.5, 0.25, 0.55, 0.2, 0.55, 0.25, 0.5, 0.3, 0.5, 0.3, 0.55, 0.25, 0.55, 0.3, 0.5, 0.35, 0.5, 0.35, 0.55, 0.3, 0.55, 0.35, 0.5, 0.4, 0.5, 0.4, 0.55, 0.35, 0.55, 0.4, 0.5, 0.45, 0.5, 0.45, 0.55, 0.4, 0.55, 0.45, 0.5, 0.5, 0.5, 0.5, 0.55, 0.45, 0.55, 0.5, 0.5, 0.55, 0.5, 0.55, 0.55, 0.5, 0.55, 0.55, 0.5, 0.6, 0.5, 0.6, 0.55, 0.55, 0.55, 0.6, 0.5, 0.65, 0.5, 0.65, 0.55, 0.6, 0.55, 0.65, 0.5, 0.7, 0.5, 0.7, 0.55, 0.65, 0.55, 0.7, 0.5, 0.75, 0.5, 0.75, 0.55, 0.7, 0.55, 0.75, 0.5, 0.8, 0.5, 0.8, 0.55, 0.75, 0.55, 0.8, 0.5, 0.85, 0.5, 0.85, 0.55, 0.8, 0.55, 0.85, 0.5, 0.8739, 0.5, 0.8739, 0.55, 0.85, 0.55, 0.9, 0.5, 0.9202, 0.5, 0.9202, 0.55, 0.9, 0.55, 0.02396, 0.6, 0.02553, 0.55, 0.05, 0.55, 0.05, 0.6, 0.05, 0.55, 0.1, 0.55, 0.1, 0.6, 0.05, 0.6, 0.1, 0.55, 0.15, 0.55, 0.15, 0.6, 0.1, 0.6, 0.15, 0.55, 0.2, 0.55, 0.2, 0.6, 0.15, 0.6, 0.2, 0.55, 0.25, 0.55, 0.25, 0.6, 0.2, 0.6, 0.25, 0.55, 0.3, 0.55, 0.3, 0.6, 0.25, 0.6, 0.3, 0.55, 0.35, 0.55, 0.35, 0.6, 0.3, 0.6, 0.35, 0.55, 0.4, 0.55, 0.4, 0.6, 0.35, 0.6, 0.4, 0.55, 0.45, 0.55, 0.45, 0.6, 0.4, 0.6, 0.45, 0.55, 0.5, 0.55, 0.5, 0.6, 0.45, 0.6, 0.5, 0.55, 0.55, 0.55, 0.55, 0.6, 0.5, 0.6, 0.55, 0.55, 0.6, 0.55, 0.6, 0.6, 0.55, 0.6, 0.6, 0.55, 0.65, 0.55, 0.65, 0.6, 0.6, 0.6, 0.65, 0.55, 0.7, 0.55, 0.7, 0.6, 0.65, 0.6, 0.7, 0.55, 0.75, 0.55, 0.75, 0.6, 0.7, 0.6, 0.75, 0.55, 0.8, 0.55, 0.8, 0.6, 0.75, 0.6, 0.8, 0.55, 0.85, 0.55, 0.85, 0.6, 0.8, 0.6, 0.85, 0.55, 0.8739, 0.55, 0.8739, 0.6, 0.85, 0.6, 0.9, 0.55, 0.9202, 0.55, 0.9202, 0.6, 0.9, 0.6, 0.02766, 0.65, 0.02396, 0.6, 0.05, 0.6, 0.05, 0.65, 0.05, 0.6, 0.1, 0.6, 0.1, 0.65, 0.05, 0.65, 0.1, 0.6, 0.15, 0.6, 0.15, 0.65, 0.1, 0.65, 0.15, 0.6, 0.2, 0.6, 0.2, 0.65, 0.15, 0.65, 0.2, 0.6, 0.25, 0.6, 0.25, 0.65, 0.2, 0.65, 0.25, 0.6, 0.3, 0.6, 0.3, 0.65, 0.25, 0.65, 0.3, 0.6, 0.35, 0.6, 0.35, 0.65, 0.3, 0.65, 0.35, 0.6, 0.4, 0.6, 0.4, 0.65, 0.35, 0.65, 0.4, 0.6, 0.45, 0.6, 0.45, 0.65, 0.4, 0.65, 0.45, 0.6, 0.5, 0.6, 0.5, 0.65, 0.45, 0.65, 0.5, 0.6, 0.55, 0.6, 0.55, 0.65, 0.5, 0.65, 0.55, 0.6, 0.6, 0.6, 0.6, 0.65, 0.55, 0.65, 0.6, 0.6, 0.65, 0.6, 0.65, 0.65, 0.6, 0.65, 0.65, 0.6, 0.7, 0.6, 0.7, 0.65, 0.65, 0.65, 0.7, 0.6, 0.75, 0.6, 0.75, 0.65, 0.7, 0.65, 0.75, 0.6, 0.8, 0.6, 0.8, 0.65, 0.75, 0.65, 0.8, 0.6, 0.85, 0.6, 0.85, 0.65, 0.8, 0.65, 0.85, 0.6, 0.8739, 0.6, 0.8739, 0.65, 0.85, 0.65, 0.9, 0.6, 0.9202, 0.6, 0.9202, 0.65, 0.9, 0.65, 0.02582, 0.7, 0.02766, 0.65, 0.05, 0.65, 0.05, 0.7, 0.05, 0.65, 0.1, 0.65, 0.1, 0.7, 0.05, 0.7, 0.1, 0.65, 0.15, 0.65, 0.15, 0.7, 0.1, 0.7, 0.15, 0.65, 0.2, 0.65, 0.2, 0.7, 0.15, 0.7, 0.2, 0.65, 0.25, 0.65, 0.25, 0.7, 0.2, 0.7, 0.25, 0.65, 0.3, 0.65, 0.3, 0.7, 0.25, 0.7, 0.3, 0.65, 0.35, 0.65, 0.35, 0.7, 0.3, 0.7, 0.35, 0.65, 0.4, 0.65, 0.4, 0.7, 0.35, 0.7, 0.4, 0.65, 0.45, 0.65, 0.45, 0.7, 0.4, 0.7, 0.45, 0.65, 0.5, 0.65, 0.5, 0.7, 0.45, 0.7, 0.5, 0.65, 0.55, 0.65, 0.55, 0.7, 0.5, 0.7, 0.55, 0.65, 0.6, 0.65, 0.6, 0.7, 0.55, 0.7, 0.6, 0.65, 0.65, 0.65, 0.65, 0.7, 0.6, 0.7, 0.65, 0.65, 0.7, 0.65, 0.7, 0.7, 0.65, 0.7, 0.7, 0.65, 0.75, 0.65, 0.75, 0.7, 0.7, 0.7, 0.75, 0.65, 0.8, 0.65, 0.8, 0.7, 0.75, 0.7, 0.8, 0.65, 0.85, 0.65, 0.85, 0.7, 0.8, 0.7, 0.85, 0.65, 0.8739, 0.65, 0.8739, 0.7, 0.85, 0.7, 0.9, 0.65, 0.9202, 0.65, 0.9202, 0.7, 0.9, 0.7, 0.02275, 0.75, 0.02582, 0.7, 0.05, 0.7, 0.05, 0.75, 0.05, 0.7, 0.1, 0.7, 0.1, 0.75, 0.05, 0.75, 0.1, 0.7, 0.15, 0.7, 0.15, 0.75, 0.1, 0.75, 0.15, 0.7, 0.2, 0.7, 0.2, 0.75, 0.15, 0.75, 0.2, 0.7, 0.25, 0.7, 0.25, 0.75, 0.2, 0.75, 0.25, 0.7, 0.3, 0.7, 0.3, 0.75, 0.25, 0.75, 0.3, 0.7, 0.35, 0.7, 0.35, 0.75, 0.3, 0.75, 0.35, 0.7, 0.4, 0.7, 0.4, 0.75, 0.35, 0.75, 0.4, 0.7, 0.45, 0.7, 0.45, 0.75, 0.4, 0.75, 0.45, 0.7, 0.5, 0.7, 0.5, 0.75, 0.45, 0.75, 0.5, 0.7, 0.55, 0.7, 0.55, 0.75, 0.5, 0.75, 0.55, 0.7, 0.6, 0.7, 0.6, 0.75, 0.55, 0.75, 0.6, 0.7, 0.65, 0.7, 0.65, 0.75, 0.6, 0.75, 0.65, 0.7, 0.7, 0.7, 0.7, 0.75, 0.65, 0.75, 0.7, 0.7, 0.75, 0.7, 0.75, 0.75, 0.7, 0.75, 0.75, 0.7, 0.8, 0.7, 0.8, 0.75, 0.75, 0.75, 0.8, 0.7, 0.85, 0.7, 0.85, 0.75, 0.8, 0.75, 0.85, 0.7, 0.8739, 0.7, 0.8739, 0.75, 0.85, 0.75, 0.9, 0.7, 0.9202, 0.7, 0.9202, 0.75, 0.9, 0.75, 0.01283, 0.8, 0.02275, 0.75, 0.05, 0.75, 0.05, 0.8, 0.05, 0.75, 0.1, 0.75, 0.1, 0.8, 0.05, 0.8, 0.1, 0.75, 0.15, 0.75, 0.15, 0.8, 0.1, 0.8, 0.15, 0.75, 0.2, 0.75, 0.2, 0.8, 0.15, 0.8, 0.2, 0.75, 0.25, 0.75, 0.25, 0.8, 0.2, 0.8, 0.25, 0.75, 0.3, 0.75, 0.3, 0.8, 0.25, 0.8, 0.3, 0.75, 0.35, 0.75, 0.35, 0.8, 0.3, 0.8, 0.35, 0.75, 0.4, 0.75, 0.4, 0.8, 0.35, 0.8, 0.4, 0.75, 0.45, 0.75, 0.45, 0.8, 0.4, 0.8, 0.45, 0.75, 0.5, 0.75, 0.5, 0.8, 0.45, 0.8, 0.5, 0.75, 0.55, 0.75, 0.55, 0.8, 0.5, 0.8, 0.55, 0.75, 0.6, 0.75, 0.6, 0.8, 0.55, 0.8, 0.6, 0.75, 0.65, 0.75, 0.65, 0.8, 0.6, 0.8, 0.65, 0.75, 0.7, 0.75, 0.7, 0.8, 0.65, 0.8, 0.7, 0.75, 0.75, 0.75, 0.75, 0.8, 0.7, 0.8, 0.75, 0.75, 0.8, 0.75, 0.8, 0.8, 0.75, 0.8, 0.8, 0.75, 0.85, 0.75, 0.85, 0.8, 0.8, 0.8, 0.85, 0.75, 0.8739, 0.75, 0.8739, 0.8, 0.85, 0.8, 0.9, 0.75, 0.9202, 0.75, 0.9202, 0.8, 0.9, 0.8, 0.0, 0.85, 0.01283, 0.8, 0.05, 0.8, 0.05, 0.85, 0.05, 0.8, 0.1, 0.8, 0.1, 0.85, 0.05, 0.85, 0.1, 0.8, 0.15, 0.8, 0.15, 0.85, 0.1, 0.85, 0.15, 0.8, 0.2, 0.8, 0.2, 0.85, 0.15, 0.85, 0.2, 0.8, 0.25, 0.8, 0.25, 0.85, 0.2, 0.85, 0.25, 0.8, 0.3, 0.8, 0.3, 0.85, 0.25, 0.85, 0.3, 0.8, 0.35, 0.8, 0.35, 0.85, 0.3, 0.85, 0.35, 0.8, 0.4, 0.8, 0.4, 0.85, 0.35, 0.85, 0.4, 0.8, 0.45, 0.8, 0.45, 0.85, 0.4, 0.85, 0.45, 0.8, 0.5, 0.8, 0.5, 0.85, 0.45, 0.85, 0.5, 0.8, 0.55, 0.8, 0.55, 0.85, 0.5, 0.85, 0.55, 0.8, 0.6, 0.8, 0.6, 0.85, 0.55, 0.85, 0.6, 0.8, 0.65, 0.8, 0.65, 0.85, 0.6, 0.85, 0.65, 0.8, 0.7, 0.8, 0.7, 0.85, 0.65, 0.85, 0.7, 0.8, 0.75, 0.8, 0.75, 0.85, 0.7, 0.85, 0.75, 0.8, 0.8, 0.8, 0.8, 0.85, 0.75, 0.85, 0.8, 0.8, 0.85, 0.8, 0.85, 0.85, 0.8, 0.85, 0.85, 0.8, 0.8739, 0.8, 0.8739, 0.85, 0.85, 0.85, 0.9, 0.8, 0.9202, 0.8, 0.9202, 0.85, 0.9, 0.85, 0.0, 0.85, 0.05, 0.85, 0.05, 0.9, 0.0, 0.9, 0.05, 0.85, 0.1, 0.85, 0.1, 0.9, 0.05, 0.9, 0.1, 0.85, 0.15, 0.85, 0.15, 0.9, 0.1, 0.9, 0.15, 0.85, 0.2, 0.85, 0.2, 0.9, 0.15, 0.9, 0.2, 0.85, 0.25, 0.85, 0.25, 0.9, 0.2, 0.9, 0.25, 0.85, 0.3, 0.85, 0.3, 0.9, 0.25, 0.9, 0.3, 0.85, 0.35, 0.85, 0.35, 0.9, 0.3, 0.9, 0.35, 0.85, 0.4, 0.85, 0.4, 0.9, 0.35, 0.9, 0.4, 0.85, 0.45, 0.85, 0.45, 0.9, 0.4, 0.9, 0.45, 0.85, 0.5, 0.85, 0.5, 0.9, 0.45, 0.9, 0.5, 0.85, 0.55, 0.85, 0.55, 0.9, 0.5, 0.9, 0.55, 0.85, 0.6, 0.85, 0.6, 0.9, 0.55, 0.9, 0.6, 0.85, 0.65, 0.85, 0.65, 0.9, 0.6, 0.9, 0.65, 0.85, 0.7, 0.85, 0.7, 0.9, 0.65, 0.9, 0.7, 0.85, 0.75, 0.85, 0.75, 0.9, 0.7, 0.9, 0.75, 0.85, 0.8, 0.85, 0.8, 0.9, 0.75, 0.9, 0.8, 0.85, 0.85, 0.85, 0.85, 0.9, 0.8, 0.9, 0.85, 0.85, 0.8739, 0.85, 0.8739, 0.9, 0.85, 0.9, 0.9, 0.85, 0.9202, 0.85, 0.9202, 0.9, 0.9, 0.9, 0.95, 0.85, 1.0, 0.85, 1.0, 0.9, 0.95, 0.9, 0.0, 0.9, 0.05, 0.9, 0.05, 0.95, 0.0, 0.95, 0.05, 0.9, 0.1, 0.9, 0.1, 0.95, 0.05, 0.95, 0.1, 0.9, 0.15, 0.9, 0.15, 0.95, 0.1, 0.95, 0.15, 0.9, 0.2, 0.9, 0.2, 0.95, 0.15, 0.95, 0.2, 0.9, 0.25, 0.9, 0.25, 0.95, 0.2, 0.95, 0.25, 0.9, 0.3, 0.9, 0.3, 0.95, 0.25, 0.95, 0.3, 0.9, 0.35, 0.9, 0.35, 0.95, 0.3, 0.95, 0.35, 0.9, 0.4, 0.9, 0.4, 0.95, 0.35, 0.95, 0.4, 0.9, 0.45, 0.9, 0.45, 0.95, 0.4, 0.95, 0.45, 0.9, 0.5, 0.9, 0.5, 0.95, 0.45, 0.95, 0.5, 0.9, 0.55, 0.9, 0.55, 0.95, 0.5, 0.95, 0.55, 0.9, 0.6, 0.9, 0.6, 0.95, 0.55, 0.95, 0.6, 0.9, 0.65, 0.9, 0.65, 0.95, 0.6, 0.95, 0.65, 0.9, 0.7, 0.9, 0.7, 0.95, 0.65, 0.95, 0.7, 0.9, 0.75, 0.9, 0.75, 0.95, 0.7, 0.95, 0.75, 0.9, 0.8, 0.9, 0.8, 0.95, 0.75, 0.95, 0.8, 0.9, 0.85, 0.9, 0.85, 0.95, 0.8, 0.95, 0.85, 0.9, 0.8739, 0.9, 0.8739, 0.95, 0.85, 0.95, 0.9, 0.9, 0.9202, 0.9, 0.9202, 0.95, 0.9, 0.95, 0.95, 0.9, 1.0, 0.9, 1.0, 0.95, 0.95, 0.95, 0.05, 0.05, 0.0, 0.05, 0.025, 0.0, 0.1, 0.05, 0.05, 0.05, 0.075, 0.0, 0.15, 0.05, 0.1, 0.05, 0.125, 0.0, 0.2, 0.05, 0.15, 0.05, 0.175, 0.0, 0.25, 0.05, 0.2, 0.05, 0.225, 0.0, 0.3, 0.05, 0.25, 0.05, 0.275, 0.0, 0.35, 0.05, 0.3, 0.05, 0.325, 0.0, 0.4, 0.05, 0.35, 0.05, 0.375, 0.0, 0.45, 0.05, 0.4, 0.05, 0.425, 0.0, 0.5, 0.05, 0.45, 0.05, 0.475, 0.0, 0.55, 0.05, 0.5, 0.05, 0.525, 0.0, 0.6, 0.05, 0.55, 0.05, 0.575, 0.0, 0.65, 0.05, 0.6, 0.05, 0.625, 0.0, 0.7, 0.05, 0.65, 0.05, 0.675, 0.0, 0.75, 0.05, 0.7, 0.05, 0.725, 0.0, 0.8, 0.05, 0.75, 0.05, 0.775, 0.0, 0.85, 0.05, 0.8, 0.05, 0.825, 0.0, 0.9, 0.05, 0.8739, 0.05, 0.85, 0.05, 0.875, 0.0, 0.95, 0.05, 0.9202, 0.05, 0.9, 0.05, 0.925, 0.0, 1.0, 0.05, 0.95, 0.05, 0.975, 0.0, 0.0, 0.95, 0.05, 0.95, 0.025, 1.0, 0.05, 0.95, 0.1, 0.95, 0.075, 1.0, 0.1, 0.95, 0.15, 0.95, 0.125, 1.0, 0.15, 0.95, 0.2, 0.95, 0.175, 1.0, 0.2, 0.95, 0.25, 0.95, 0.225, 1.0, 0.25, 0.95, 0.3, 0.95, 0.275, 1.0, 0.3, 0.95, 0.35, 0.95, 0.325, 1.0, 0.35, 0.95, 0.4, 0.95, 0.375, 1.0, 0.4, 0.95, 0.45, 0.95, 0.425, 1.0, 0.45, 0.95, 0.5, 0.95, 0.475, 1.0, 0.5, 0.95, 0.55, 0.95, 0.525, 1.0, 0.55, 0.95, 0.6, 0.95, 0.575, 1.0, 0.6, 0.95, 0.65, 0.95, 0.625, 1.0, 0.65, 0.95, 0.7, 0.95, 0.675, 1.0, 0.7, 0.95, 0.75, 0.95, 0.725, 1.0, 0.75, 0.95, 0.8, 0.95, 0.775, 1.0, 0.8, 0.95, 0.85, 0.95, 0.825, 1.0, 0.85, 0.95, 0.8739, 0.95, 0.9, 0.95, 0.875, 1.0, 0.9, 0.95, 0.9202, 0.95, 0.95, 0.95, 0.925, 1.0, 0.95, 0.95, 1.0, 0.95, 0.975, 1.0, 0.8739, 0.05, 0.9, 0.05, 0.9, 0.1, 0.8739, 0.1, 0.8739, 0.15, 0.8739, 0.1, 0.9, 0.1, 0.9, 0.15, 0.8739, 0.2, 0.8739, 0.15, 0.9, 0.15, 0.9, 0.2, 0.8739, 0.25, 0.8739, 0.2, 0.9, 0.2, 0.9, 0.25, 0.8739, 0.3, 0.8739, 0.25, 0.9, 0.25, 0.9, 0.3, 0.8739, 0.35, 0.8739, 0.3, 0.9, 0.3, 0.9, 0.35, 0.8739, 0.4, 0.8739, 0.35, 0.9, 0.35, 0.9, 0.4, 0.8739, 0.45, 0.8739, 0.4, 0.9, 0.4, 0.9, 0.45, 0.8739, 0.5, 0.8739, 0.45, 0.9, 0.45, 0.9, 0.5, 0.8739, 0.55, 0.8739, 0.5, 0.9, 0.5, 0.9, 0.55, 0.8739, 0.6, 0.8739, 0.55, 0.9, 0.55, 0.9, 0.6, 0.8739, 0.65, 0.8739, 0.6, 0.9, 0.6, 0.9, 0.65, 0.8739, 0.7, 0.8739, 0.65, 0.9, 0.65, 0.9, 0.7, 0.8739, 0.75, 0.8739, 0.7, 0.9, 0.7, 0.9, 0.75, 0.8739, 0.8, 0.8739, 0.75, 0.9, 0.75, 0.9, 0.8, 0.8739, 0.85, 0.8739, 0.8, 0.9, 0.8, 0.9, 0.85, 0.8739, 0.9, 0.8739, 0.85, 0.9, 0.85, 0.9, 0.9, 0.8739, 0.95, 0.8739, 0.9, 0.9, 0.9, 0.9, 0.95, 0.9202, 0.05, 0.95, 0.05, 0.95, 0.1, 0.9202, 0.1, 0.9202, 0.15, 0.9202, 0.1, 0.95, 0.1, 0.95, 0.15, 0.9202, 0.2, 0.9202, 0.15, 0.95, 0.15, 0.95, 0.2, 0.9202, 0.25, 0.9202, 0.2, 0.95, 0.2, 0.95, 0.25, 0.9202, 0.3, 0.9202, 0.25, 0.95, 0.25, 0.95, 0.3, 0.9202, 0.35, 0.9202, 0.3, 0.95, 0.3, 0.95, 0.35, 0.9202, 0.4, 0.9202, 0.35, 0.95, 0.35, 0.95, 0.4, 0.9202, 0.45, 0.9202, 0.4, 0.95, 0.4, 0.95, 0.45, 0.9202, 0.5, 0.9202, 0.45, 0.95, 0.45, 0.95, 0.5, 0.9202, 0.55, 0.9202, 0.5, 0.95, 0.5, 0.95, 0.55, 0.9202, 0.6, 0.9202, 0.55, 0.95, 0.55, 0.95, 0.6, 0.9202, 0.65, 0.9202, 0.6, 0.95, 0.6, 0.95, 0.65, 0.9202, 0.7, 0.9202, 0.65, 0.95, 0.65, 0.95, 0.7, 0.9202, 0.75, 0.9202, 0.7, 0.95, 0.7, 0.95, 0.75, 0.9202, 0.8, 0.9202, 0.75, 0.95, 0.75, 0.95, 0.8, 0.9202, 0.85, 0.9202, 0.8, 0.95, 0.8, 0.95, 0.85, 0.9202, 0.9, 0.9202, 0.85, 0.95, 0.85, 0.95, 0.9, 0.9202, 0.95, 0.9202, 0.9, 0.95, 0.9, 0.95, 0.95, 0.95, 0.8, 0.9854, 0.8, 1.0, 0.85, 0.95, 0.85, 0.95, 0.75, 0.9823, 0.75, 0.9854, 0.8, 0.95, 0.8, 0.95, 0.7, 0.9796, 0.7, 0.9823, 0.75, 0.95, 0.75, 0.95, 0.65, 0.9777, 0.65, 0.9796, 0.7, 0.95, 0.7, 0.95, 0.6, 0.9756, 0.6, 0.9777, 0.65, 0.95, 0.65, 0.95, 0.5, 0.9764, 0.5, 0.9763, 0.55, 0.95, 0.55, 0.95, 0.45, 0.9782, 0.45, 0.9764, 0.5, 0.95, 0.5, 0.95, 0.4, 0.9792, 0.4, 0.9782, 0.45, 0.95, 0.45, 0.95, 0.35, 0.9829, 0.35, 0.9792, 0.4, 0.95, 0.4, 0.95, 0.3, 0.9845, 0.3, 0.9829, 0.35, 0.95, 0.35, 0.95, 0.25, 0.9883, 0.25, 0.9845, 0.3, 0.95, 0.3, 0.95, 0.2, 0.9925, 0.2, 0.9883, 0.25, 0.95, 0.25, 0.02654, 0.35, 0.02605, 0.3, 0.02033, 0.25, 0.0134, 0.2, 0.0, 0.1587, 0.9925, 0.2, 0.9883, 0.25, 0.9845, 0.3, 0.9829, 0.35, 0.9792, 0.4, 0.9782, 0.45, 0.9764, 0.5, 0.9763, 0.55, 0.9763, 0.5805, 0.9756, 0.6, 0.9777, 0.65, 0.9796, 0.7, 0.9823, 0.75, 0.9854, 0.8, 1.0, 0.85, 0.01283, 0.8, 0.02275, 0.75, 0.02582, 0.7, 0.02766, 0.65, 0.02396, 0.6, 0.02553, 0.55, 0.02533, 0.5, 0.02643, 0.45, 0.02662, 0.4, 0.0134, 0.2, 0.0, 0.1587, 0.0, 0.15, 0.05, 0.15, 0.05, 0.2, 0.95, 0.15, 1.0, 0.15, 1.0, 0.1587, 0.9925, 0.2, 0.95, 0.2, 0.9763, 0.5805, 0.9756, 0.6, 0.95, 0.6, 0.95, 0.55, 0.9763, 0.55])
me_psphere1.materials.append(mat_lambert2sg)
me_psphere1.materials.append(mat_lambert4sg)
me_psphere1.materials.append(mat_lambert3sg)
me_psphere1.use_remesh_preserve_volume = False
me_psphere1.use_remesh_preserve_attributes = False
me_psphere1.use_mirror_vertex_groups = False
me_psphere1.update()

# ---- objects
ob_psphere1 = bpy.data.objects.new('pSphere1', me_psphere1)

# ---- transforms, parenting, visibility, modifiers, constraints
ob_psphere1.location = (0.0, 0.0, 0.0)
ob_psphere1.rotation_euler = (1.571, -0.0, 0.0)
ob_psphere1.lineart.crease_threshold = 0.0

# ---- collection membership
col_collection_1.objects.link(ob_psphere1)

# ---- scene / render settings (as saved in the file)
scene.frame_start = 1; scene.frame_end = 250; scene.frame_set(1)
scene.render.engine = 'BLENDER_EEVEE_NEXT'
scene.render.resolution_percentage = 50
scene.render.dither_intensity = 0.0
scene.cycles.use_denoising = False
scene.cycles.samples = 10
scene.cycles.sampling_pattern = 'TABULATED_SOBOL'
scene.cycles.light_sampling_threshold = 0.0
scene.cycles.use_adaptive_sampling = False
scene.cycles.use_light_tree = False
scene.cycles.blur_glossy = 0.0
scene.cycles.pixel_filter_type = 'GAUSSIAN'
scene.cycles.sample_clamp_indirect = 0.0
scene.view_settings.view_transform = 'Standard'
bpy.context.view_layer.update()

# ---- added for rendering (the .blend has no active camera and no usable light): camera, sun
cam_auto = bpy.data.cameras.new('AutoCamera')
cam_auto.lens = 50.0
cam_auto.sensor_width = 36.0
cam_auto.clip_end = 1000.0
ob_auto_camera = bpy.data.objects.new('AutoCamera', cam_auto)
scene.collection.objects.link(ob_auto_camera)
ob_auto_camera.location = (14.9378, -18.0151, 12.3712)
ob_auto_camera.rotation_euler = (1.09748, -7.21219e-08, 0.694738)
scene.camera = ob_auto_camera
light_auto_sun = bpy.data.lights.new('AutoSun', 'SUN')
light_auto_sun.energy = 3.0
light_auto_sun.angle = 0.0523599
ob_auto_sun = bpy.data.objects.new('AutoSun', light_auto_sun)
scene.collection.objects.link(ob_auto_sun)
ob_auto_sun.rotation_euler = (0.872665, 0.174533, 0.523599)
bpy.context.view_layer.update()
